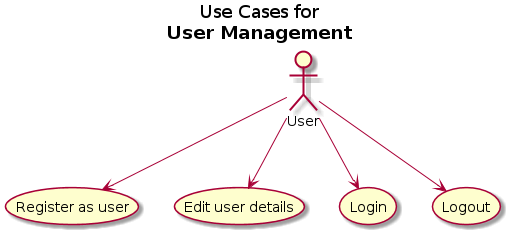

The diagram above was rendered by PlantUML. Its source (embedded in the PNG):
@startuml
title Use Cases for\n<b>User Management</b>

usecase (Register as user) as (Reg)
usecase (Edit user details) as (Ed)
usecase (Login) as (In)
usecase (Logout) as (Out)

User --> (Reg) 
User --> (Ed) 
User --> (In) 
User --> (Out) 
@enduml